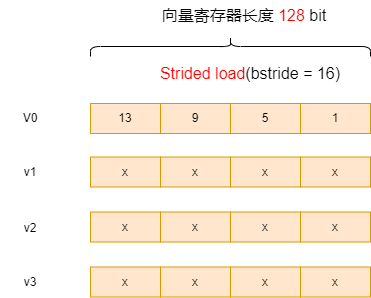

The diagram above was exported from draw.io. Its source (the exported page's mxGraphModel, read from the mxfile embedded in the PNG):
<mxGraphModel dx="1415" dy="819" grid="1" gridSize="10" guides="1" tooltips="1" connect="1" arrows="1" fold="1" page="1" pageScale="1" pageWidth="827" pageHeight="1169" math="0" shadow="0">
  <root>
    <mxCell id="0" />
    <mxCell id="1" parent="0" />
    <mxCell id="pI973K098g65e1ilIYmJ-1" value="1" style="rounded=0;whiteSpace=wrap;html=1;fillColor=#ffe6cc;strokeColor=#d79b00;" parent="1" vertex="1">
      <mxGeometry x="450" y="185" width="70" height="30" as="geometry" />
    </mxCell>
    <mxCell id="LaAcIT-mZOWXAvsEYPyt-2" value="" style="shape=curlyBracket;whiteSpace=wrap;html=1;rounded=1;labelPosition=left;verticalLabelPosition=middle;align=right;verticalAlign=middle;rotation=90;size=0.5;" parent="1" vertex="1">
      <mxGeometry x="370" y="-12" width="20" height="280" as="geometry" />
    </mxCell>
    <mxCell id="LaAcIT-mZOWXAvsEYPyt-3" value="&lt;font style=&quot;font-size: 16px;&quot;&gt;向量寄存器长度 &lt;font color=&quot;#ff0000&quot;&gt;128&amp;nbsp;&lt;/font&gt;bit&lt;/font&gt;" style="text;strokeColor=none;align=center;fillColor=none;html=1;verticalAlign=middle;whiteSpace=wrap;rounded=0;" parent="1" vertex="1">
      <mxGeometry x="275.25" y="82" width="237.5" height="30" as="geometry" />
    </mxCell>
    <mxCell id="a2nmbCxX_LsTJUr5ybK8-1" value="5" style="rounded=0;whiteSpace=wrap;html=1;fillColor=#ffe6cc;strokeColor=#d79b00;" parent="1" vertex="1">
      <mxGeometry x="380" y="185" width="70" height="30" as="geometry" />
    </mxCell>
    <mxCell id="a2nmbCxX_LsTJUr5ybK8-2" value="9" style="rounded=0;whiteSpace=wrap;html=1;fillColor=#ffe6cc;strokeColor=#d79b00;" parent="1" vertex="1">
      <mxGeometry x="310" y="185" width="70" height="30" as="geometry" />
    </mxCell>
    <mxCell id="a2nmbCxX_LsTJUr5ybK8-3" value="13" style="rounded=0;whiteSpace=wrap;html=1;fillColor=#ffe6cc;strokeColor=#d79b00;" parent="1" vertex="1">
      <mxGeometry x="240" y="185" width="70" height="30" as="geometry" />
    </mxCell>
    <mxCell id="a2nmbCxX_LsTJUr5ybK8-4" value="x" style="rounded=0;whiteSpace=wrap;html=1;fillColor=#ffe6cc;strokeColor=#d79b00;" parent="1" vertex="1">
      <mxGeometry x="450" y="238.5" width="70" height="30" as="geometry" />
    </mxCell>
    <mxCell id="a2nmbCxX_LsTJUr5ybK8-5" value="x" style="rounded=0;whiteSpace=wrap;html=1;fillColor=#ffe6cc;strokeColor=#d79b00;" parent="1" vertex="1">
      <mxGeometry x="380" y="238.5" width="70" height="30" as="geometry" />
    </mxCell>
    <mxCell id="a2nmbCxX_LsTJUr5ybK8-6" value="x" style="rounded=0;whiteSpace=wrap;html=1;fillColor=#ffe6cc;strokeColor=#d79b00;" parent="1" vertex="1">
      <mxGeometry x="310" y="238.5" width="70" height="30" as="geometry" />
    </mxCell>
    <mxCell id="a2nmbCxX_LsTJUr5ybK8-7" value="x" style="rounded=0;whiteSpace=wrap;html=1;fillColor=#ffe6cc;strokeColor=#d79b00;" parent="1" vertex="1">
      <mxGeometry x="240" y="238.5" width="70" height="30" as="geometry" />
    </mxCell>
    <mxCell id="a2nmbCxX_LsTJUr5ybK8-8" value="x" style="rounded=0;whiteSpace=wrap;html=1;fillColor=#ffe6cc;strokeColor=#d79b00;" parent="1" vertex="1">
      <mxGeometry x="450" y="293.5" width="70" height="30" as="geometry" />
    </mxCell>
    <mxCell id="a2nmbCxX_LsTJUr5ybK8-9" value="x" style="rounded=0;whiteSpace=wrap;html=1;fillColor=#ffe6cc;strokeColor=#d79b00;" parent="1" vertex="1">
      <mxGeometry x="380" y="293.5" width="70" height="30" as="geometry" />
    </mxCell>
    <mxCell id="a2nmbCxX_LsTJUr5ybK8-10" value="x" style="rounded=0;whiteSpace=wrap;html=1;fillColor=#ffe6cc;strokeColor=#d79b00;" parent="1" vertex="1">
      <mxGeometry x="310" y="293.5" width="70" height="30" as="geometry" />
    </mxCell>
    <mxCell id="a2nmbCxX_LsTJUr5ybK8-11" value="x" style="rounded=0;whiteSpace=wrap;html=1;fillColor=#ffe6cc;strokeColor=#d79b00;" parent="1" vertex="1">
      <mxGeometry x="240" y="293.5" width="70" height="30" as="geometry" />
    </mxCell>
    <mxCell id="a2nmbCxX_LsTJUr5ybK8-12" value="x" style="rounded=0;whiteSpace=wrap;html=1;fillColor=#ffe6cc;strokeColor=#d79b00;" parent="1" vertex="1">
      <mxGeometry x="450" y="348.5" width="70" height="30" as="geometry" />
    </mxCell>
    <mxCell id="a2nmbCxX_LsTJUr5ybK8-13" value="x" style="rounded=0;whiteSpace=wrap;html=1;fillColor=#ffe6cc;strokeColor=#d79b00;" parent="1" vertex="1">
      <mxGeometry x="380" y="348.5" width="70" height="30" as="geometry" />
    </mxCell>
    <mxCell id="a2nmbCxX_LsTJUr5ybK8-14" value="x" style="rounded=0;whiteSpace=wrap;html=1;fillColor=#ffe6cc;strokeColor=#d79b00;" parent="1" vertex="1">
      <mxGeometry x="310" y="348.5" width="70" height="30" as="geometry" />
    </mxCell>
    <mxCell id="a2nmbCxX_LsTJUr5ybK8-15" value="x" style="rounded=0;whiteSpace=wrap;html=1;fillColor=#ffe6cc;strokeColor=#d79b00;" parent="1" vertex="1">
      <mxGeometry x="240" y="348.5" width="70" height="30" as="geometry" />
    </mxCell>
    <mxCell id="a2nmbCxX_LsTJUr5ybK8-16" value="V0" style="text;strokeColor=none;align=center;fillColor=none;html=1;verticalAlign=middle;whiteSpace=wrap;rounded=0;" parent="1" vertex="1">
      <mxGeometry x="150" y="185" width="60" height="30" as="geometry" />
    </mxCell>
    <mxCell id="a2nmbCxX_LsTJUr5ybK8-21" value="v1" style="text;strokeColor=none;align=center;fillColor=none;html=1;verticalAlign=middle;whiteSpace=wrap;rounded=0;" parent="1" vertex="1">
      <mxGeometry x="150" y="238.5" width="60" height="30" as="geometry" />
    </mxCell>
    <mxCell id="a2nmbCxX_LsTJUr5ybK8-22" value="v2" style="text;strokeColor=none;align=center;fillColor=none;html=1;verticalAlign=middle;whiteSpace=wrap;rounded=0;" parent="1" vertex="1">
      <mxGeometry x="150" y="295" width="60" height="30" as="geometry" />
    </mxCell>
    <mxCell id="a2nmbCxX_LsTJUr5ybK8-23" value="v3" style="text;strokeColor=none;align=center;fillColor=none;html=1;verticalAlign=middle;whiteSpace=wrap;rounded=0;" parent="1" vertex="1">
      <mxGeometry x="150" y="348.5" width="60" height="30" as="geometry" />
    </mxCell>
    <mxCell id="k38WoS3t3Vtc0ac7pp7a-1" value="&lt;font style=&quot;font-size: 16px;&quot;&gt;&lt;font color=&quot;#ff0000&quot;&gt;Strided load&lt;/font&gt;(bstride = 16)&lt;/font&gt;" style="text;strokeColor=none;align=center;fillColor=none;html=1;verticalAlign=middle;whiteSpace=wrap;rounded=0;" vertex="1" parent="1">
      <mxGeometry x="300" y="140" width="200" height="30" as="geometry" />
    </mxCell>
  </root>
</mxGraphModel>